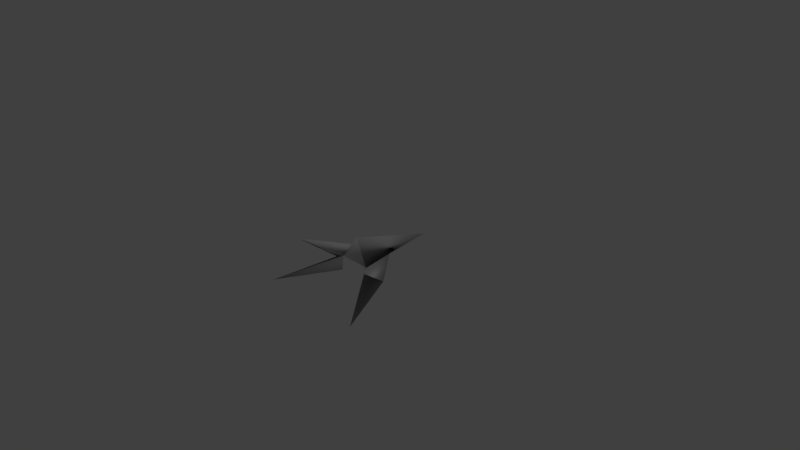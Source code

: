# Source: starfox.blend  (saved by Blender 2.79.0; exported with 4.5.12 LTS)
import bpy
from mathutils import Matrix  # noqa: F401  (used for matrix-valued properties, if any)

bpy.ops.wm.read_factory_settings(use_empty=True)
scene = bpy.context.scene
scene.name = 'Scene'

# ---- collections
col_collection_1 = bpy.data.collections.new('Collection 1'); scene.collection.children.link(col_collection_1)

# ---- materials (node trees are filled in below, after node groups)
mat_bluecyansg = bpy.data.materials.new('BlueCyanSG')
mat_bluecyansg.alpha_threshold = 0.0
mat_bluecyansg.use_transparent_shadow = False
mat_bluecyansg.roughness = 0.5
mat_graywhitesg = bpy.data.materials.new('GrayWhiteSG')
mat_graywhitesg.alpha_threshold = 0.0
mat_graywhitesg.use_transparent_shadow = False
mat_graywhitesg.roughness = 0.5
mat_orangeredsg = bpy.data.materials.new('OrangeRedSG')
mat_orangeredsg.alpha_threshold = 0.0
mat_orangeredsg.use_transparent_shadow = False
mat_orangeredsg.roughness = 0.5

# ---- material node trees

# ---- world
world_world = bpy.data.worlds.new('World'); scene.world = world_world
world_world.color = (0.05088, 0.05088, 0.05088)
world_world.use_sun_shadow = False
world_world.sun_shadow_jitter_overblur = 0.0
world_world.cycles.sampling_method = 'MANUAL'

# ---- cameras
cam_camera = bpy.data.cameras.new('Camera')
cam_camera.clip_end = 100.0
cam_camera.lens = 35.0
cam_camera.sensor_width = 32.0
cam_camera.sensor_height = 18.0
cam_camera.ortho_scale = 7.314
cam_camera.dof.focus_distance = 0.0
cam_camera.dof.aperture_fstop = 128.0

# ---- lights
light_lamp = bpy.data.lights.new('Lamp', 'POINT')
light_lamp.transmission_factor = 0.0
light_lamp.cutoff_distance = 30.0
light_lamp.energy = 100.0
light_lamp.shadow_buffer_clip_start = 1.001
light_lamp.shadow_soft_size = 0.1
light_lamp.shadow_maximum_resolution = 0.006
light_lamp.use_absolute_resolution = True

# ---- meshes
me_mesh_starship = bpy.data.meshes.new('Mesh_starship')
me_mesh_starship.from_pydata([(0.001113, 0.123, 0.372), (-0.2154, -0.01813, 0.2546), (0.2192, -0.01817, 0.253), (-0.1308, -0.03062, -0.2292), (-0.6059, 0.2266, 0.6568), (-0.4575, -0.1514, 0.1733), (-0.3012, -0.2767, 0.2057), (0.6059, 0.2266, 0.6568), (0.1342, -0.03067, -0.2292), (0.4575, -0.1514, 0.1733), (0.3012, -0.2767, 0.2057), (-0.7625, -0.3139, 0.985), (0.0124, 0.3139, 0.2135), (0.001113, -0.05011, -0.985), (0.7625, -0.3139, 0.985), (0.0124, 0.3139, 0.2135), (-0.4575, -0.1514, 0.1733), (-0.2154, -0.01813, 0.2546), (0.2192, -0.01817, 0.253), (0.2192, -0.01817, 0.253), (-0.2154, -0.01813, 0.2546), (-0.2154, -0.01813, 0.2546), (-0.4575, -0.1514, 0.1733), (0.4575, -0.1514, 0.1733), (0.4575, -0.1514, 0.1733), (0.2192, -0.01817, 0.253), (0.001113, 0.123, 0.372), (0.001113, 0.123, 0.372), (-0.2154, -0.01813, 0.2546), (0.0124, 0.3139, 0.2135), (0.3012, -0.2767, 0.2057), (0.7625, -0.3139, 0.985), (-0.7625, -0.3139, 0.985), (-0.3012, -0.2767, 0.2057), (0.2192, -0.01817, 0.253), (0.2192, -0.01817, 0.253), (0.2192, -0.01817, 0.253), (0.7625, -0.3139, 0.985), (0.3012, -0.2767, 0.2057)], [], [(26, 1, 34), (17, 3, 4), (3, 16, 4), (3, 17, 22), (5, 21, 4), (5, 20, 6), (19, 7, 8), (8, 7, 9), (9, 35, 8), (9, 7, 25), (10, 36, 23), (33, 32, 5), (33, 20, 32), (11, 28, 5), (27, 2, 15), (12, 1, 0), (13, 1, 12), (34, 13, 29), (34, 1, 13), (38, 24, 14), (30, 37, 18), (31, 9, 35)])
me_mesh_starship.polygons.foreach_set('material_index', [2, 0, 0, 0, 0, 0, 0, 0, 0, 0, 0, 1, 1, 1, 1, 1, 1, 1, 1, 1, 1, 1])
_k = set([(0, 1), (0, 12), (1, 12), (1, 13), (1, 26), (2, 15), (2, 27), (3, 4), (3, 16), (3, 17), (3, 22), (4, 5), (4, 16), (4, 17), (4, 21), (5, 6), (5, 11), (5, 20), (5, 21), (5, 28), (5, 32), (5, 33), (6, 20), (7, 8), (7, 9), (7, 19), (7, 25), (8, 9), (8, 19), (8, 35), (9, 25), (9, 31), (9, 35), (10, 23), (10, 36), (11, 28), (12, 13), (13, 29), (13, 34), (14, 24), (14, 38), (15, 27), (17, 22), (18, 30), (18, 37), (20, 32), (20, 33), (23, 36), (24, 38), (26, 34), (29, 34), (30, 37), (31, 35), (32, 33)])
me_mesh_starship.attributes.new('sharp_edge', 'BOOLEAN', 'EDGE').data.foreach_set('value', [ (min(e.vertices), max(e.vertices)) in _k for e in me_mesh_starship.edges])
_uv = me_mesh_starship.uv_layers.new(name='UVMap')
_uv.uv.foreach_set('vector', [0.6871, 0.7349, 0.6471, 0.7132, 0.7275, 0.7129, 0.1266, 0.4403, 0.08524, 0.000134, 0.000134, 0.996, 0.08524, 0.000134, 0.01914, 0.4403, 0.000134, 0.996, 0.08524, 0.000134, 0.1266, 0.4403, 0.01914, 0.4403, 0.01914, 0.4403, 0.1266, 0.4403, 0.000134, 0.996, 0.3386, 0.000134, 0.3386, 0.5163, 0.2499, 0.3006, 0.1269, 0.4411, 0.2497, 0.9999, 0.1713, 0.000134, 0.1713, 0.000134, 0.2497, 0.9999, 0.2328, 0.4411, 0.2328, 0.4411, 0.1269, 0.4411, 0.1713, 0.000134, 0.2328, 0.4411, 0.2497, 0.9999, 0.1269, 0.4411, 0.6432, 0.2967, 0.5543, 0.5098, 0.5543, 0.000134, 0.2499, 0.3006, 0.4459, 0.2504, 0.3386, 0.000134, 0.2499, 0.3006, 0.3386, 0.5163, 0.4459, 0.2504, 0.4459, 0.2504, 0.3386, 0.5163, 0.3386, 0.000134, 0.4745, 0.009653, 0.5484, 0.1227, 0.3074, 0.08068, 0.2528, 0.08269, 0.01227, 0.1229, 0.08648, 0.01162, 0.2474, 0.9955, 0.01227, 0.1229, 0.2528, 0.08269, 0.5484, 0.1227, 0.3109, 0.9973, 0.3074, 0.08068, 0.7275, 0.7129, 0.6471, 0.7132, 0.6871, 0.4837, 0.6432, 0.2967, 0.5543, 0.000134, 0.4461, 0.2463, 0.6432, 0.2967, 0.4461, 0.2463, 0.5543, 0.5098, 0.4461, 0.2463, 0.5543, 0.000134, 0.5543, 0.5098])
_ca = me_mesh_starship.color_attributes.new('Col', 'BYTE_COLOR', 'CORNER')
_ca.data.foreach_set('color', [1.0, 0.6939, 0.1981, 1.0, 1.0, 0.6939, 0.1981, 1.0, 1.0, 0.6939, 0.1981, 1.0, 0.0, 0.02122, 1.0, 1.0, 0.0, 0.02122, 1.0, 1.0, 0.0, 0.02122, 1.0, 1.0, 0.009134, 0.02217, 0.2961, 1.0, 0.008023, 0.01938, 0.2623, 1.0, 0.009134, 0.02217, 0.2961, 1.0, 0.0, 0.02122, 1.0, 1.0, 0.0, 0.02122, 1.0, 1.0, 0.0, 0.02122, 1.0, 1.0, 0.0, 0.02122, 1.0, 1.0, 0.0, 0.02122, 1.0, 1.0, 0.0, 0.02122, 1.0, 1.0, 0.4452, 0.4397, 0.4678, 1.0, 0.4452, 0.4397, 0.4678, 1.0, 0.4452, 0.4397, 0.4678, 1.0, 0.0, 0.02122, 1.0, 1.0, 0.0, 0.02122, 1.0, 1.0, 0.0, 0.02122, 1.0, 1.0, 0.004391, 0.009134, 0.1384, 1.0, 0.004391, 0.009134, 0.1384, 1.0, 0.004391, 0.009134, 0.1384, 1.0, 0.0, 0.02122, 1.0, 1.0, 0.0, 0.02122, 1.0, 1.0, 0.0, 0.02122, 1.0, 1.0, 0.0, 0.02122, 1.0, 1.0, 0.0, 0.02122, 1.0, 1.0, 0.0, 0.02122, 1.0, 1.0, 0.4452, 0.4397, 0.4678, 1.0, 0.4452, 0.4397, 0.4678, 1.0, 0.4452, 0.4397, 0.4678, 1.0, 0.6514, 0.6514, 0.6724, 1.0, 0.6514, 0.6514, 0.6724, 1.0, 0.6514, 0.6514, 0.6724, 1.0, 1.0, 1.0, 1.0, 1.0, 1.0, 1.0, 1.0, 1.0, 1.0, 1.0, 1.0, 1.0, 1.0, 1.0, 1.0, 1.0, 1.0, 1.0, 1.0, 1.0, 0.6654, 0.6795, 0.7835, 1.0, 0.521, 0.521, 0.5271, 1.0, 0.521, 0.521, 0.5271, 1.0, 0.521, 0.521, 0.5271, 1.0, 0.521, 0.521, 0.5271, 1.0, 0.521, 0.521, 0.5271, 1.0, 0.521, 0.521, 0.5271, 1.0, 0.4452, 0.4397, 0.4678, 1.0, 0.4452, 0.4397, 0.4678, 1.0, 0.4452, 0.4397, 0.4678, 1.0, 0.4452, 0.4397, 0.4678, 1.0, 0.4452, 0.4397, 0.4678, 1.0, 0.4452, 0.4397, 0.4678, 1.0, 0.6514, 0.6514, 0.6724, 1.0, 0.6514, 0.6514, 0.6724, 1.0, 0.6514, 0.6514, 0.6724, 1.0, 0.6514, 0.6514, 0.6724, 1.0, 0.6514, 0.6514, 0.6724, 1.0, 0.6514, 0.6514, 0.6724, 1.0, 1.0, 1.0, 1.0, 1.0, 1.0, 1.0, 1.0, 1.0, 1.0, 1.0, 1.0, 1.0, 1.0, 1.0, 1.0, 1.0, 1.0, 1.0, 1.0, 1.0, 1.0, 1.0, 1.0, 1.0])
me_mesh_starship.materials.append(mat_bluecyansg)
me_mesh_starship.materials.append(mat_graywhitesg)
me_mesh_starship.materials.append(mat_orangeredsg)
me_mesh_starship.use_remesh_preserve_volume = False
me_mesh_starship.use_remesh_preserve_attributes = False
me_mesh_starship.use_mirror_vertex_groups = False
me_mesh_starship.use_paint_bone_selection = False
me_mesh_starship.use_paint_mask = True
me_mesh_starship.update()
me_mesh_starship.normals_split_custom_set([tuple(v) for v in zip(*[iter([-0.001332, 0.1715, 0.9852, 0.009698, 0.01651, 0.9998, 0.001331, -0.003272, 1.0, 0.2121, -0.4522, 0.8663, 0.5222, 0.546, -0.6551, 0.01775, 0.9014, 0.4325, 0.5221, 0.5461, -0.6551, -0.4971, -0.6043, -0.6227, 0.01779, 0.9014, 0.4325, 0.5222, 0.546, -0.6551, 0.2121, -0.4521, 0.8663, -0.4971, -0.6043, -0.6227, -0.497, -0.6043, -0.6227, 0.2121, -0.4522, 0.8663, 0.01782, 0.9014, 0.4325, -0.4971, -0.6043, -0.6227, 0.2121, -0.4522, 0.8663, 0.3775, -0.7141, -0.5896, -0.2, -0.4743, 0.8573, -0.03523, 0.8944, 0.4458, -0.5398, 0.5382, -0.6473, -0.5398, 0.5382, -0.6473, -0.03526, 0.8945, 0.4457, 0.4959, -0.6062, -0.6218, 0.4958, -0.6062, -0.6218, -0.2001, -0.4743, 0.8573, -0.5397, 0.5383, -0.6473, 0.4958, -0.6062, -0.6218, -0.03516, 0.8944, 0.4458, -0.2001, -0.4743, 0.8573, -0.3817, -0.7103, -0.5914, -0.2001, -0.4743, 0.8573, 0.4959, -0.6062, -0.6217, 0.3774, -0.7141, -0.5896, -0.6186, -0.7243, 0.3046, -0.4971, -0.6043, -0.6227, 0.3774, -0.7141, -0.5896, 0.2121, -0.4522, 0.8663, -0.6187, -0.7243, 0.3045, -0.6187, -0.7243, 0.3045, 0.212, -0.4522, 0.8664, -0.497, -0.6043, -0.6227, -0.001337, 0.1715, 0.9852, -0.2001, -0.4742, 0.8574, 0.007914, 0.9208, 0.39, 0.007919, 0.9208, 0.3899, 0.2121, -0.4521, 0.8664, -0.001342, 0.1715, 0.9852, 0.07632, 0.1774, -0.9812, 0.212, -0.4522, 0.8663, 0.007909, 0.9208, 0.3899, -0.2001, -0.4743, 0.8573, 0.0763, 0.1773, -0.9812, 0.007943, 0.9208, 0.39, -0.4626, -0.7572, 0.4611, 0.4805, -0.7443, 0.4638, 0.07627, 0.1773, -0.9812, -0.3817, -0.7103, -0.5914, 0.4959, -0.6062, -0.6217, 0.6342, -0.7075, 0.3117, -0.3817, -0.7103, -0.5914, 0.6342, -0.7075, 0.3117, -0.2, -0.4743, 0.8573, 0.6342, -0.7075, 0.3117, 0.4959, -0.6062, -0.6217, -0.2001, -0.4743, 0.8573])] * 3)])

# ---- objects
ob_mesh_starship = bpy.data.objects.new('Mesh_starship', me_mesh_starship)
ob_lamp = bpy.data.objects.new('Lamp', light_lamp)
ob_camera = bpy.data.objects.new('Camera', cam_camera)

# ---- transforms, parenting, visibility, modifiers, constraints
ob_mesh_starship.location = (0.0, 0.0, 0.0)
ob_mesh_starship.rotation_euler = (4.712, 3.142, 3.142)
ob_mesh_starship.lineart.crease_threshold = 0.0
ob_lamp.location = (4.076, 1.005, 5.904)
ob_lamp.rotation_euler = (0.6503, 0.05522, 1.866)
ob_lamp.lock_rotations_4d = False
ob_lamp.empty_display_type = 'ARROWS'
ob_lamp.color = (0.0, 0.0, 0.0, 0.0)
ob_lamp.lineart.crease_threshold = 0.0
ob_camera.location = (7.481, -6.508, 5.344)
ob_camera.rotation_euler = (1.109, 0.0, 0.8149)
ob_camera.lock_rotations_4d = False
ob_camera.empty_display_type = 'ARROWS'
ob_camera.color = (0.0, 0.0, 0.0, 0.0)
ob_camera.display_type = 'WIRE'
ob_camera.lineart.crease_threshold = 0.0

# ---- collection membership
col_collection_1.objects.link(ob_mesh_starship)
col_collection_1.objects.link(ob_lamp)
col_collection_1.objects.link(ob_camera)

# ---- scene / render settings (as saved in the file)
scene.camera = ob_camera
scene.frame_start = 1; scene.frame_end = 250; scene.frame_set(1)
scene.render.engine = 'BLENDER_EEVEE_NEXT'
scene.render.resolution_percentage = 50
scene.render.dither_intensity = 0.0
scene.cycles.use_denoising = False
scene.cycles.samples = 128
scene.cycles.sampling_pattern = 'TABULATED_SOBOL'
scene.cycles.light_sampling_threshold = 0.0
scene.cycles.use_adaptive_sampling = False
scene.cycles.use_light_tree = False
scene.cycles.blur_glossy = 0.0
scene.cycles.sample_clamp_indirect = 0.0
scene.view_settings.view_transform = 'Standard'
bpy.context.view_layer.update()
